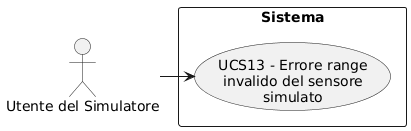

The diagram above was rendered by PlantUML. Its source (embedded in the PNG):
@startuml
skinparam wrapWidth 200
skinparam MaxMessageSize 150
top to bottom direction
skinparam packageStyle rectangle

actor "Utente del Simulatore" as SA_sym_usr

rectangle "Sistema" {
    usecase "UCS13 - Errore range invalido del sensore simulato" as err_range_invalido_simulazione
}

SA_sym_usr -right-> err_range_invalido_simulazione
@enduml